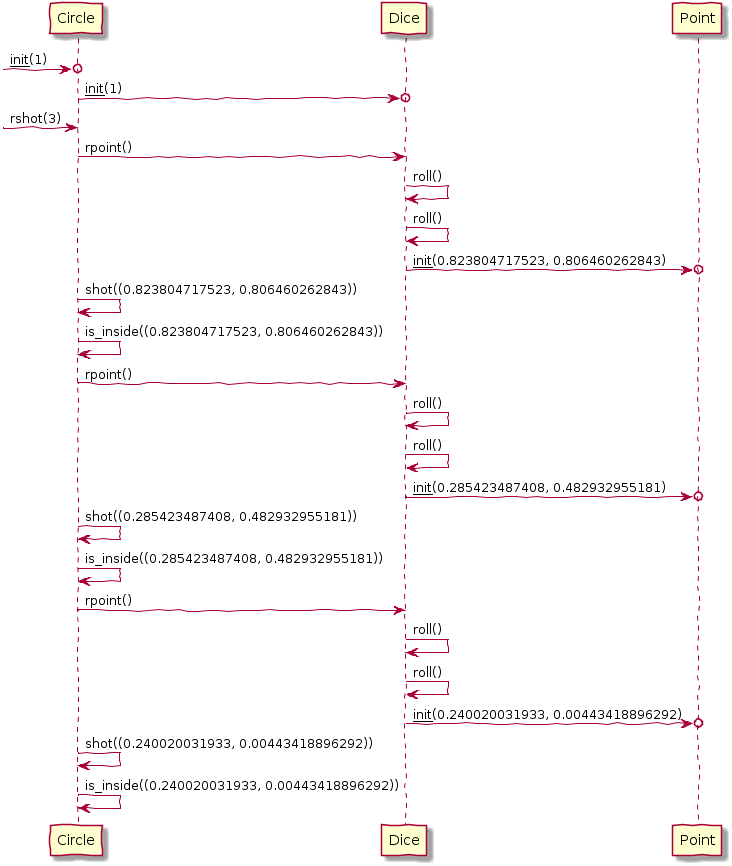

The diagram above was rendered by PlantUML. Its source (embedded in the PNG):
@startuml
/' Log generated by autouml '/

skinparam handwritten true
[->o  Circle: __init__(1)
Circle  ->o  Dice: __init__(1)
[->  Circle: rshot(3)
Circle  ->  Dice: rpoint()
Dice  ->  Dice: roll()
Dice  ->  Dice: roll()
Dice  ->o  Point: __init__(0.823804717523, 0.806460262843)
Circle  ->  Circle: shot((0.823804717523, 0.806460262843))
Circle  ->  Circle: is_inside((0.823804717523, 0.806460262843))
Circle  ->  Dice: rpoint()
Dice  ->  Dice: roll()
Dice  ->  Dice: roll()
Dice  ->o  Point: __init__(0.285423487408, 0.482932955181)
Circle  ->  Circle: shot((0.285423487408, 0.482932955181))
Circle  ->  Circle: is_inside((0.285423487408, 0.482932955181))
Circle  ->  Dice: rpoint()
Dice  ->  Dice: roll()
Dice  ->  Dice: roll()
Dice  ->o  Point: __init__(0.240020031933, 0.00443418896292)
Circle  ->  Circle: shot((0.240020031933, 0.00443418896292))
Circle  ->  Circle: is_inside((0.240020031933, 0.00443418896292))

/' generating image at example.png'/
@enduml